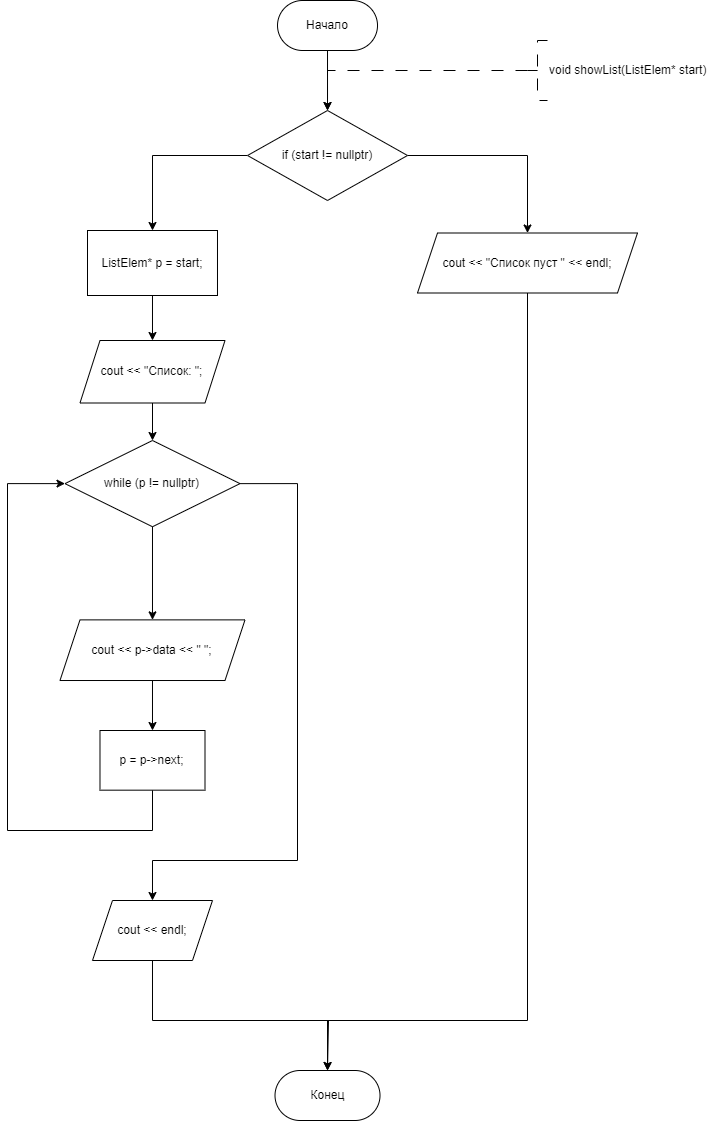

The diagram above was exported from draw.io. Its source (the exported page's mxGraphModel, read from the mxfile embedded in the PNG):
<mxGraphModel dx="1009" dy="669" grid="1" gridSize="10" guides="1" tooltips="1" connect="1" arrows="1" fold="1" page="1" pageScale="1" pageWidth="827" pageHeight="1169" math="0" shadow="0">
  <root>
    <mxCell id="WIyWlLk6GJQsqaUBKTNV-0" />
    <mxCell id="WIyWlLk6GJQsqaUBKTNV-1" parent="WIyWlLk6GJQsqaUBKTNV-0" />
    <mxCell id="ae2DDv3dWlce7QhSTDpC-18" value="" style="edgeStyle=orthogonalEdgeStyle;rounded=0;orthogonalLoop=1;jettySize=auto;html=1;entryX=0.5;entryY=0;entryDx=0;entryDy=0;" parent="WIyWlLk6GJQsqaUBKTNV-1" source="ae2DDv3dWlce7QhSTDpC-1" target="dNqQ_bVEVpEdbbW-BCAx-66" edge="1">
      <mxGeometry relative="1" as="geometry">
        <mxPoint x="360.01" y="310" as="targetPoint" />
        <Array as="points" />
      </mxGeometry>
    </mxCell>
    <mxCell id="ae2DDv3dWlce7QhSTDpC-1" value="Начало" style="rounded=1;whiteSpace=wrap;html=1;arcSize=50;" parent="WIyWlLk6GJQsqaUBKTNV-1" vertex="1">
      <mxGeometry x="310.01" y="200" width="100" height="50" as="geometry" />
    </mxCell>
    <mxCell id="ae2DDv3dWlce7QhSTDpC-2" value="" style="edgeStyle=orthogonalEdgeStyle;rounded=0;orthogonalLoop=1;jettySize=auto;html=1;strokeWidth=1;dashed=1;dashPattern=12 12;exitX=0;exitY=0.5;exitDx=0;exitDy=0;exitPerimeter=0;entryX=0.5;entryY=0;entryDx=0;entryDy=0;" parent="WIyWlLk6GJQsqaUBKTNV-1" source="ae2DDv3dWlce7QhSTDpC-3" target="dNqQ_bVEVpEdbbW-BCAx-66" edge="1">
      <mxGeometry relative="1" as="geometry">
        <Array as="points">
          <mxPoint x="360" y="270" />
        </Array>
        <mxPoint x="360.01" y="310" as="targetPoint" />
        <mxPoint x="550" y="270" as="sourcePoint" />
      </mxGeometry>
    </mxCell>
    <mxCell id="ae2DDv3dWlce7QhSTDpC-3" value="void showList(ListElem* start)" style="strokeWidth=1;html=1;shape=mxgraph.flowchart.annotation_2;align=left;labelPosition=right;pointerEvents=1;dashed=1;dashPattern=12 12;" parent="WIyWlLk6GJQsqaUBKTNV-1" vertex="1">
      <mxGeometry x="560" y="240" width="20" height="60" as="geometry" />
    </mxCell>
    <mxCell id="dNqQ_bVEVpEdbbW-BCAx-68" value="" style="edgeStyle=orthogonalEdgeStyle;rounded=0;orthogonalLoop=1;jettySize=auto;html=1;" edge="1" parent="WIyWlLk6GJQsqaUBKTNV-1" source="dNqQ_bVEVpEdbbW-BCAx-66" target="dNqQ_bVEVpEdbbW-BCAx-67">
      <mxGeometry relative="1" as="geometry" />
    </mxCell>
    <mxCell id="dNqQ_bVEVpEdbbW-BCAx-86" style="edgeStyle=orthogonalEdgeStyle;rounded=0;orthogonalLoop=1;jettySize=auto;html=1;exitX=1;exitY=0.5;exitDx=0;exitDy=0;entryX=0.5;entryY=0;entryDx=0;entryDy=0;" edge="1" parent="WIyWlLk6GJQsqaUBKTNV-1" source="dNqQ_bVEVpEdbbW-BCAx-66" target="dNqQ_bVEVpEdbbW-BCAx-85">
      <mxGeometry relative="1" as="geometry" />
    </mxCell>
    <mxCell id="dNqQ_bVEVpEdbbW-BCAx-66" value="if (start != nullptr)" style="rhombus;whiteSpace=wrap;html=1;" vertex="1" parent="WIyWlLk6GJQsqaUBKTNV-1">
      <mxGeometry x="280.01" y="310" width="160" height="90" as="geometry" />
    </mxCell>
    <mxCell id="dNqQ_bVEVpEdbbW-BCAx-70" value="" style="edgeStyle=orthogonalEdgeStyle;rounded=0;orthogonalLoop=1;jettySize=auto;html=1;" edge="1" parent="WIyWlLk6GJQsqaUBKTNV-1" source="dNqQ_bVEVpEdbbW-BCAx-67" target="dNqQ_bVEVpEdbbW-BCAx-69">
      <mxGeometry relative="1" as="geometry" />
    </mxCell>
    <mxCell id="dNqQ_bVEVpEdbbW-BCAx-67" value="ListElem* p = start;" style="whiteSpace=wrap;html=1;" vertex="1" parent="WIyWlLk6GJQsqaUBKTNV-1">
      <mxGeometry x="120" y="430" width="129.99" height="65" as="geometry" />
    </mxCell>
    <mxCell id="dNqQ_bVEVpEdbbW-BCAx-74" value="" style="edgeStyle=orthogonalEdgeStyle;rounded=0;orthogonalLoop=1;jettySize=auto;html=1;" edge="1" parent="WIyWlLk6GJQsqaUBKTNV-1" source="dNqQ_bVEVpEdbbW-BCAx-69" target="dNqQ_bVEVpEdbbW-BCAx-73">
      <mxGeometry relative="1" as="geometry" />
    </mxCell>
    <mxCell id="dNqQ_bVEVpEdbbW-BCAx-69" value="cout &lt;&lt; &quot;Список: &quot;;" style="shape=parallelogram;perimeter=parallelogramPerimeter;whiteSpace=wrap;html=1;fixedSize=1;" vertex="1" parent="WIyWlLk6GJQsqaUBKTNV-1">
      <mxGeometry x="112.49" y="540" width="145.01" height="62.5" as="geometry" />
    </mxCell>
    <mxCell id="dNqQ_bVEVpEdbbW-BCAx-78" value="" style="edgeStyle=orthogonalEdgeStyle;rounded=0;orthogonalLoop=1;jettySize=auto;html=1;" edge="1" parent="WIyWlLk6GJQsqaUBKTNV-1" source="dNqQ_bVEVpEdbbW-BCAx-73" target="dNqQ_bVEVpEdbbW-BCAx-77">
      <mxGeometry relative="1" as="geometry" />
    </mxCell>
    <mxCell id="dNqQ_bVEVpEdbbW-BCAx-83" style="edgeStyle=orthogonalEdgeStyle;rounded=0;orthogonalLoop=1;jettySize=auto;html=1;exitX=1;exitY=0.5;exitDx=0;exitDy=0;entryX=0.5;entryY=0;entryDx=0;entryDy=0;" edge="1" parent="WIyWlLk6GJQsqaUBKTNV-1" source="dNqQ_bVEVpEdbbW-BCAx-73" target="dNqQ_bVEVpEdbbW-BCAx-82">
      <mxGeometry relative="1" as="geometry">
        <Array as="points">
          <mxPoint x="330" y="683" />
          <mxPoint x="330" y="1060" />
          <mxPoint x="185" y="1060" />
        </Array>
      </mxGeometry>
    </mxCell>
    <mxCell id="dNqQ_bVEVpEdbbW-BCAx-73" value="while (p != nullptr)" style="rhombus;whiteSpace=wrap;html=1;" vertex="1" parent="WIyWlLk6GJQsqaUBKTNV-1">
      <mxGeometry x="97.49000000000001" y="640" width="175.01" height="86.25" as="geometry" />
    </mxCell>
    <mxCell id="dNqQ_bVEVpEdbbW-BCAx-80" value="" style="edgeStyle=orthogonalEdgeStyle;rounded=0;orthogonalLoop=1;jettySize=auto;html=1;" edge="1" parent="WIyWlLk6GJQsqaUBKTNV-1" source="dNqQ_bVEVpEdbbW-BCAx-77" target="dNqQ_bVEVpEdbbW-BCAx-79">
      <mxGeometry relative="1" as="geometry" />
    </mxCell>
    <mxCell id="dNqQ_bVEVpEdbbW-BCAx-77" value="cout &lt;&lt; p-&gt;data &lt;&lt; &quot; &quot;;" style="shape=parallelogram;perimeter=parallelogramPerimeter;whiteSpace=wrap;html=1;fixedSize=1;" vertex="1" parent="WIyWlLk6GJQsqaUBKTNV-1">
      <mxGeometry x="92.49000000000001" y="819.38" width="185.01" height="60.63" as="geometry" />
    </mxCell>
    <mxCell id="dNqQ_bVEVpEdbbW-BCAx-81" style="edgeStyle=orthogonalEdgeStyle;rounded=0;orthogonalLoop=1;jettySize=auto;html=1;exitX=0.5;exitY=1;exitDx=0;exitDy=0;entryX=0;entryY=0.5;entryDx=0;entryDy=0;" edge="1" parent="WIyWlLk6GJQsqaUBKTNV-1" source="dNqQ_bVEVpEdbbW-BCAx-79" target="dNqQ_bVEVpEdbbW-BCAx-73">
      <mxGeometry relative="1" as="geometry">
        <Array as="points">
          <mxPoint x="185" y="1030" />
          <mxPoint x="40" y="1030" />
          <mxPoint x="40" y="683" />
        </Array>
      </mxGeometry>
    </mxCell>
    <mxCell id="dNqQ_bVEVpEdbbW-BCAx-79" value="p = p-&gt;next;" style="whiteSpace=wrap;html=1;" vertex="1" parent="WIyWlLk6GJQsqaUBKTNV-1">
      <mxGeometry x="132.49" y="930" width="105.01" height="59.67" as="geometry" />
    </mxCell>
    <mxCell id="dNqQ_bVEVpEdbbW-BCAx-89" style="edgeStyle=orthogonalEdgeStyle;rounded=0;orthogonalLoop=1;jettySize=auto;html=1;exitX=0.5;exitY=1;exitDx=0;exitDy=0;" edge="1" parent="WIyWlLk6GJQsqaUBKTNV-1" source="dNqQ_bVEVpEdbbW-BCAx-82">
      <mxGeometry relative="1" as="geometry">
        <mxPoint x="360" y="1270" as="targetPoint" />
        <Array as="points">
          <mxPoint x="185" y="1220" />
          <mxPoint x="361" y="1220" />
        </Array>
      </mxGeometry>
    </mxCell>
    <mxCell id="dNqQ_bVEVpEdbbW-BCAx-82" value="cout &amp;lt;&amp;lt; endl;" style="shape=parallelogram;perimeter=parallelogramPerimeter;whiteSpace=wrap;html=1;fixedSize=1;" vertex="1" parent="WIyWlLk6GJQsqaUBKTNV-1">
      <mxGeometry x="124.99" y="1100" width="120" height="60" as="geometry" />
    </mxCell>
    <mxCell id="dNqQ_bVEVpEdbbW-BCAx-88" style="edgeStyle=orthogonalEdgeStyle;rounded=0;orthogonalLoop=1;jettySize=auto;html=1;exitX=0.5;exitY=1;exitDx=0;exitDy=0;entryX=0.5;entryY=0;entryDx=0;entryDy=0;" edge="1" parent="WIyWlLk6GJQsqaUBKTNV-1" source="dNqQ_bVEVpEdbbW-BCAx-85" target="dNqQ_bVEVpEdbbW-BCAx-87">
      <mxGeometry relative="1" as="geometry">
        <Array as="points">
          <mxPoint x="560" y="1220" />
          <mxPoint x="360" y="1220" />
        </Array>
      </mxGeometry>
    </mxCell>
    <mxCell id="dNqQ_bVEVpEdbbW-BCAx-85" value="cout &amp;lt;&amp;lt; &quot;Список пуст &quot; &amp;lt;&amp;lt; endl;" style="shape=parallelogram;perimeter=parallelogramPerimeter;whiteSpace=wrap;html=1;fixedSize=1;" vertex="1" parent="WIyWlLk6GJQsqaUBKTNV-1">
      <mxGeometry x="450" y="432.5" width="220" height="60" as="geometry" />
    </mxCell>
    <mxCell id="dNqQ_bVEVpEdbbW-BCAx-87" value="Конец" style="rounded=1;whiteSpace=wrap;html=1;arcSize=50;" vertex="1" parent="WIyWlLk6GJQsqaUBKTNV-1">
      <mxGeometry x="307.51" y="1270" width="105" height="50" as="geometry" />
    </mxCell>
  </root>
</mxGraphModel>